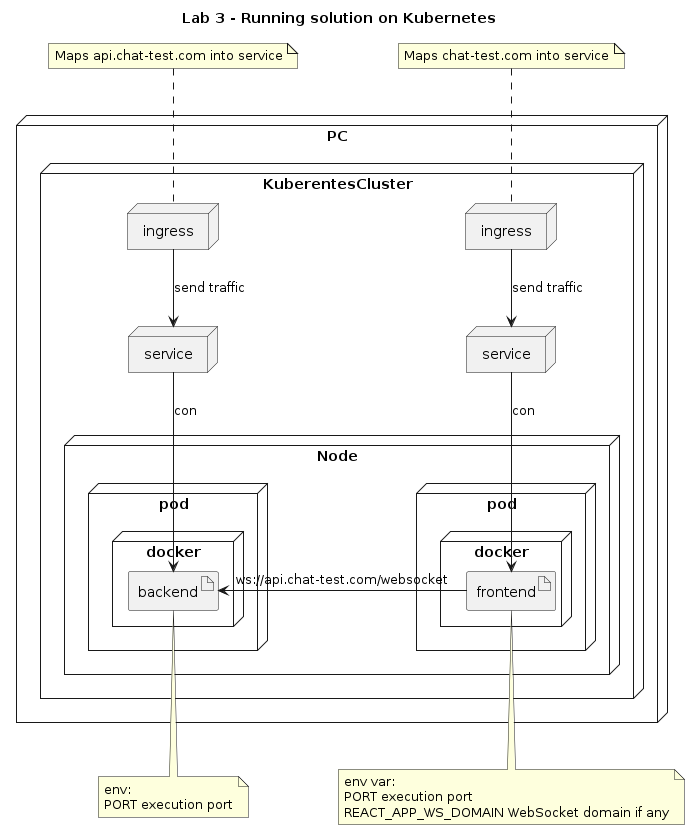

The diagram above was rendered by PlantUML. Its source (embedded in the PNG):
@startuml
title "Lab 3 - Running solution on Kubernetes"
node PC {

    node KuberentesCluster{

        node ingress as IngressFrontend{
        }

        node ingress as IngressBackend{
        }

        node service as ServiceFrontend{
        }

        node service as ServiceBackend{
        }

        node Node as MinikubeNode{
            node pod as BackendPod{
                node docker as BackendDocker{
                    artifact backend
                }
            }
            node pod as FrontendPod{
                node docker as FrontendDocker{
                    artifact frontend
                }
            }
        }
    }
}

IngressFrontend --> ServiceFrontend: send traffic
IngressBackend --> ServiceBackend: send traffic

ServiceBackend --> backend: con
ServiceFrontend --> frontend:  con

frontend -> backend: ws://api.chat-test.com/websocket


note top of IngressBackend
Maps api.chat-test.com into service
endnote

note top of IngressFrontend
Maps chat-test.com into service
endnote


note bottom of backend
env:
PORT execution port
endnote

note bottom of frontend
env var:
PORT execution port
REACT_APP_WS_DOMAIN WebSocket domain if any
endnote

@enduml